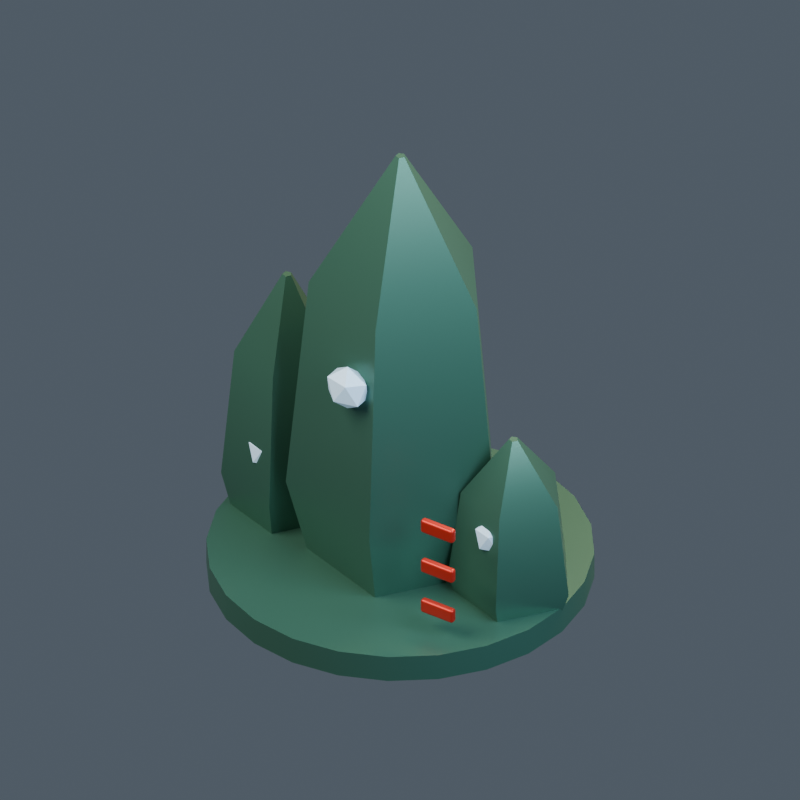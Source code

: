 # Source: model.blend  (saved by Blender 4.5.92; exported with 4.5.12 LTS)
import bpy
from mathutils import Matrix  # noqa: F401  (used for matrix-valued properties, if any)

bpy.ops.wm.read_factory_settings(use_empty=True)
scene = bpy.context.scene
scene.name = '103 | Ruth-feror'

# ---- collections
col_mk18___ruth_feror = bpy.data.collections.new('MK18 | Ruth-feror'); scene.collection.children.link(col_mk18___ruth_feror)

# ---- materials (node trees are filled in below, after node groups)
mat_mikotaj___body = bpy.data.materials.new('mikotaj | body')
mat_mikotaj___body.diffuse_color = (0.055, 0.16, 0.115, 1.0)
mat_mikotaj___light = bpy.data.materials.new('mikotaj | light')
mat_mikotaj___light.diffuse_color = (0.55, 0.78, 1.0, 1.0)
mat_mikotaj___red = bpy.data.materials.new('mikotaj | red')
mat_mikotaj___red.diffuse_color = (0.58, 0.025, 0.015, 1.0)

# ---- material node trees
mat_mikotaj___body.use_nodes = True; mat_mikotaj___body.node_tree.nodes.clear()
_N = mat_mikotaj___body.node_tree.nodes; _L = mat_mikotaj___body.node_tree.links
n0 = _N.new('ShaderNodeBsdfPrincipled'); n0.name = 'Principled BSDF'; n0.location = (-200, 100)
n0.inputs[0].default_value = (0.055, 0.16, 0.115, 1.0)
n0.inputs[1].default_value = 0.45
n0.inputs[2].default_value = 0.43
n0.inputs[27].default_value = (0.055, 0.16, 0.115, 1.0)
n1 = _N.new('ShaderNodeOutputMaterial'); n1.name = 'Material Output'; n1.location = (200, 100)
_L.new(n0.outputs[0], n1.inputs[0])
n1.is_active_output = True
mat_mikotaj___light.use_nodes = True; mat_mikotaj___light.node_tree.nodes.clear()
_N = mat_mikotaj___light.node_tree.nodes; _L = mat_mikotaj___light.node_tree.links
n0 = _N.new('ShaderNodeBsdfPrincipled'); n0.name = 'Principled BSDF'; n0.location = (-200, 100)
n0.inputs[0].default_value = (0.55, 0.78, 1.0, 1.0)
n0.inputs[1].default_value = 0.1
n0.inputs[2].default_value = 0.43
n0.inputs[27].default_value = (0.55, 0.78, 1.0, 1.0)
n0.inputs[28].default_value = 0.25
n1 = _N.new('ShaderNodeOutputMaterial'); n1.name = 'Material Output'; n1.location = (200, 100)
_L.new(n0.outputs[0], n1.inputs[0])
n1.is_active_output = True
mat_mikotaj___red.use_nodes = True; mat_mikotaj___red.node_tree.nodes.clear()
_N = mat_mikotaj___red.node_tree.nodes; _L = mat_mikotaj___red.node_tree.links
n0 = _N.new('ShaderNodeBsdfPrincipled'); n0.name = 'Principled BSDF'; n0.location = (-200, 100)
n0.inputs[0].default_value = (0.58, 0.025, 0.015, 1.0)
n0.inputs[1].default_value = 0.45
n0.inputs[2].default_value = 0.43
n0.inputs[27].default_value = (0.58, 0.025, 0.015, 1.0)
n1 = _N.new('ShaderNodeOutputMaterial'); n1.name = 'Material Output'; n1.location = (200, 100)
_L.new(n0.outputs[0], n1.inputs[0])
n1.is_active_output = True

# ---- world
world_openfa_ambient = bpy.data.worlds.new('OpenFA ambient'); scene.world = world_openfa_ambient
world_openfa_ambient.use_nodes = True; world_openfa_ambient.node_tree.nodes.clear()
_N = world_openfa_ambient.node_tree.nodes; _L = world_openfa_ambient.node_tree.links
n0 = _N.new('ShaderNodeBackground'); n0.name = 'Background'; n0.location = (-200, 100)
n0.inputs[0].default_value = (0.19, 0.24, 0.3, 1.0)
n0.inputs[1].default_value = 0.45
n1 = _N.new('ShaderNodeOutputWorld'); n1.name = 'World Output'; n1.location = (200, 100)
_L.new(n0.outputs[0], n1.inputs[0])
n1.is_active_output = True

# ---- cameras
cam_camera = bpy.data.cameras.new('Camera')
cam_camera.type = 'ORTHO'
cam_camera.clip_end = 100.0
cam_camera.ortho_scale = 4.114

# ---- lights
light_area = bpy.data.lights.new('Area', 'AREA')
light_area.color = (1.0, 0.91, 0.78)
light_area.energy = 1100.0
light_area.size = 5.0
light_area.size_y = 1.0
light_area_001 = bpy.data.lights.new('Area.001', 'AREA')
light_area_001.color = (0.65, 0.83, 1.0)
light_area_001.energy = 650.0
light_area_001.size = 4.0
light_area_001.size_y = 1.0
light_area_002 = bpy.data.lights.new('Area.002', 'AREA')
light_area_002.color = (1.0, 0.66, 0.35)
light_area_002.energy = 900.0
light_area_002.size = 3.0
light_area_002.size_y = 1.0

# ---- meshes
me_foundation_drum_mesh = bpy.data.meshes.new('Foundation drum mesh')
me_foundation_drum_mesh.from_pydata([(1.0, 0.0, 0.0), (0.9659, 0.2588, 0.0), (0.866, 0.5, 0.0), (0.7071, 0.7071, 0.0), (0.5, 0.866, 0.0), (0.2588, 0.9659, 0.0), (6.123e-17, 1.0, 0.0), (-0.2588, 0.9659, 0.0), (-0.5, 0.866, 0.0), (-0.7071, 0.7071, 0.0), (-0.866, 0.5, 0.0), (-0.9659, 0.2588, 0.0), (-1.0, 1.225e-16, 0.0), (-0.9659, -0.2588, 0.0), (-0.866, -0.5, 0.0), (-0.7071, -0.7071, 0.0), (-0.5, -0.866, 0.0), (-0.2588, -0.9659, 0.0), (-1.837e-16, -1.0, 0.0), (0.2588, -0.9659, 0.0), (0.5, -0.866, 0.0), (0.7071, -0.7071, 0.0), (0.866, -0.5, 0.0), (0.9659, -0.2588, 0.0), (1.0, 0.0, 0.15), (0.9659, 0.2588, 0.15), (0.866, 0.5, 0.15), (0.7071, 0.7071, 0.15), (0.5, 0.866, 0.15), (0.2588, 0.9659, 0.15), (6.123e-17, 1.0, 0.15), (-0.2588, 0.9659, 0.15), (-0.5, 0.866, 0.15), (-0.7071, 0.7071, 0.15), (-0.866, 0.5, 0.15), (-0.9659, 0.2588, 0.15), (-1.0, 1.225e-16, 0.15), (-0.9659, -0.2588, 0.15), (-0.866, -0.5, 0.15), (-0.7071, -0.7071, 0.15), (-0.5, -0.866, 0.15), (-0.2588, -0.9659, 0.15), (-1.837e-16, -1.0, 0.15), (0.2588, -0.9659, 0.15), (0.5, -0.866, 0.15), (0.7071, -0.7071, 0.15), (0.866, -0.5, 0.15), (0.9659, -0.2588, 0.15)], [], [(23, 22, 21, 20, 19, 18, 17, 16, 15, 14, 13, 12, 11, 10, 9, 8, 7, 6, 5, 4, 3, 2, 1, 0), (0, 1, 25, 24), (1, 2, 26, 25), (2, 3, 27, 26), (3, 4, 28, 27), (4, 5, 29, 28), (5, 6, 30, 29), (6, 7, 31, 30), (7, 8, 32, 31), (8, 9, 33, 32), (9, 10, 34, 33), (10, 11, 35, 34), (11, 12, 36, 35), (12, 13, 37, 36), (13, 14, 38, 37), (14, 15, 39, 38), (15, 16, 40, 39), (16, 17, 41, 40), (17, 18, 42, 41), (18, 19, 43, 42), (19, 20, 44, 43), (20, 21, 45, 44), (21, 22, 46, 45), (22, 23, 47, 46), (23, 0, 24, 47), (24, 25, 26, 27, 28, 29, 30, 31, 32, 33, 34, 35, 36, 37, 38, 39, 40, 41, 42, 43, 44, 45, 46, 47)])
me_foundation_drum_mesh.polygons.foreach_set('use_smooth', [0, 1, 1, 1, 1, 1, 1, 1, 1, 1, 1, 1, 1, 1, 1, 1, 1, 1, 1, 1, 1, 1, 1, 1, 1, 0])
me_foundation_drum_mesh.materials.append(mat_mikotaj___body)
me_foundation_drum_mesh.update()
me_faceted_crystal_tower_mesh = bpy.data.meshes.new('Faceted crystal tower mesh')
me_faceted_crystal_tower_mesh.from_pydata([(0.4425, 0.0, 0.0), (0.1367, 0.4208, 0.0), (-0.358, 0.2601, 0.0), (-0.358, -0.2601, 0.0), (0.1367, -0.4208, 0.0), (0.59, 0.0, 0.572), (0.1823, 0.5611, 0.572), (-0.4773, 0.3468, 0.572), (-0.4773, -0.3468, 0.572), (0.1823, -0.5611, 0.572), (0.472, 0.0, 1.82), (0.1459, 0.4489, 1.82), (-0.3819, 0.2774, 1.82), (-0.3819, -0.2774, 1.82), (0.1459, -0.4489, 1.82), (0.025, 0.0, 2.6), (0.007725, 0.02378, 2.6), (-0.02023, 0.01469, 2.6), (-0.02023, -0.01469, 2.6), (0.007725, -0.02378, 2.6)], [], [(4, 3, 2, 1, 0), (0, 1, 6, 5), (1, 2, 7, 6), (2, 3, 8, 7), (3, 4, 9, 8), (4, 0, 5, 9), (5, 6, 11, 10), (6, 7, 12, 11), (7, 8, 13, 12), (8, 9, 14, 13), (9, 5, 10, 14), (10, 11, 16, 15), (11, 12, 17, 16), (12, 13, 18, 17), (13, 14, 19, 18), (14, 10, 15, 19), (15, 16, 17, 18, 19)])
me_faceted_crystal_tower_mesh.polygons.foreach_set('use_smooth', [0, 1, 1, 1, 1, 1, 1, 1, 1, 1, 1, 1, 1, 1, 1, 1, 0])
me_faceted_crystal_tower_mesh.materials.append(mat_mikotaj___body)
me_faceted_crystal_tower_mesh.update()
me_faceted_crystal_tower_mesh_001 = bpy.data.meshes.new('Faceted crystal tower mesh.001')
me_faceted_crystal_tower_mesh_001.from_pydata([(0.955, 0.0, 0.0), (0.7788, 0.2425, 0.0), (0.4937, 0.1499, 0.0), (0.4937, -0.1499, 0.0), (0.7788, -0.2425, 0.0), (1.04, 0.0, 0.2402), (0.8051, 0.3234, 0.2402), (0.4249, 0.1998, 0.2402), (0.4249, -0.1998, 0.2402), (0.8051, -0.3234, 0.2402), (0.972, 0.0, 0.7644), (0.7841, 0.2587, 0.7644), (0.4799, 0.1599, 0.7644), (0.4799, -0.1599, 0.7644), (0.7841, -0.2587, 0.7644), (0.725, 0.0, 1.092), (0.7077, 0.02378, 1.092), (0.6798, 0.01469, 1.092), (0.6798, -0.01469, 1.092), (0.7077, -0.02378, 1.092)], [], [(4, 3, 2, 1, 0), (0, 1, 6, 5), (1, 2, 7, 6), (2, 3, 8, 7), (3, 4, 9, 8), (4, 0, 5, 9), (5, 6, 11, 10), (6, 7, 12, 11), (7, 8, 13, 12), (8, 9, 14, 13), (9, 5, 10, 14), (10, 11, 16, 15), (11, 12, 17, 16), (12, 13, 18, 17), (13, 14, 19, 18), (14, 10, 15, 19), (15, 16, 17, 18, 19)])
me_faceted_crystal_tower_mesh_001.polygons.foreach_set('use_smooth', [0, 1, 1, 1, 1, 1, 1, 1, 1, 1, 1, 1, 1, 1, 1, 1, 0])
me_faceted_crystal_tower_mesh_001.materials.append(mat_mikotaj___body)
me_faceted_crystal_tower_mesh_001.update()
me_icosphere = bpy.data.meshes.new('Icosphere')
me_icosphere.from_pydata([(0.0, 0.0, -0.1), (0.07236, -0.04731, -0.04472), (-0.02764, -0.07656, -0.04472), (-0.08944, 0.0, -0.04472), (-0.02764, 0.07656, -0.04472), (0.07236, 0.04731, -0.04472), (0.02764, -0.07656, 0.04472), (-0.07236, -0.04731, 0.04472), (-0.07236, 0.04731, 0.04472), (0.02764, 0.07656, 0.04472), (0.08944, 0.0, 0.04472), (0.0, 0.0, 0.1)], [], [(0, 1, 2), (1, 0, 5), (0, 2, 3), (0, 3, 4), (0, 4, 5), (1, 5, 10), (2, 1, 6), (3, 2, 7), (4, 3, 8), (5, 4, 9), (1, 10, 6), (2, 6, 7), (3, 7, 8), (4, 8, 9), (5, 9, 10), (6, 10, 11), (7, 6, 11), (8, 7, 11), (9, 8, 11), (10, 9, 11)])
_uv = me_icosphere.uv_layers.new(name='UVMap')
_uv.uv.foreach_set('vector', [0.1818, 0.0, 0.2727, 0.1575, 0.09091, 0.1575, 0.2727, 0.1575, 0.3636, 0.0, 0.4545, 0.1575, 0.9091, 0.0, 1.0, 0.1575, 0.8182, 0.1575, 0.7273, 0.0, 0.8182, 0.1575, 0.6364, 0.1575, 0.5455, 0.0, 0.6364, 0.1575, 0.4545, 0.1575, 0.2727, 0.1575, 0.4545, 0.1575, 0.3636, 0.3149, 0.09091, 0.1575, 0.2727, 0.1575, 0.1818, 0.3149, 0.8182, 0.1575, 1.0, 0.1575, 0.9091, 0.3149, 0.6364, 0.1575, 0.8182, 0.1575, 0.7273, 0.3149, 0.4545, 0.1575, 0.6364, 0.1575, 0.5455, 0.3149, 0.2727, 0.1575, 0.3636, 0.3149, 0.1818, 0.3149, 0.09091, 0.1575, 0.1818, 0.3149, 0.0, 0.3149, 0.8182, 0.1575, 0.9091, 0.3149, 0.7273, 0.3149, 0.6364, 0.1575, 0.7273, 0.3149, 0.5455, 0.3149, 0.4545, 0.1575, 0.5455, 0.3149, 0.3636, 0.3149, 0.1818, 0.3149, 0.3636, 0.3149, 0.2727, 0.4724, 0.0, 0.3149, 0.1818, 0.3149, 0.09091, 0.4724, 0.7273, 0.3149, 0.9091, 0.3149, 0.8182, 0.4724, 0.5455, 0.3149, 0.7273, 0.3149, 0.6364, 0.4724, 0.3636, 0.3149, 0.5455, 0.3149, 0.4545, 0.4724])
me_icosphere.materials.append(mat_mikotaj___light)
me_icosphere.update()
me_faceted_crystal_tower_mesh_002 = bpy.data.meshes.new('Faceted crystal tower mesh.002')
me_faceted_crystal_tower_mesh_002.from_pydata([(-0.445, 8.573e-17, 0.0), (-0.6212, 0.2425, 0.0), (-0.9063, 0.1499, 0.0), (-0.9063, -0.1499, 0.0), (-0.6212, -0.2425, 0.0), (-0.36, 8.573e-17, 0.3489), (-0.5949, 0.3234, 0.3489), (-0.9751, 0.1998, 0.3489), (-0.9751, -0.1998, 0.3489), (-0.5949, -0.3234, 0.3489), (-0.428, 8.573e-17, 1.11), (-0.6159, 0.2587, 1.11), (-0.9201, 0.1599, 1.11), (-0.9201, -0.1599, 1.11), (-0.6159, -0.2587, 1.11), (-0.675, 8.573e-17, 1.586), (-0.6923, 0.02378, 1.586), (-0.7202, 0.01469, 1.586), (-0.7202, -0.01469, 1.586), (-0.6923, -0.02378, 1.586)], [], [(4, 3, 2, 1, 0), (0, 1, 6, 5), (1, 2, 7, 6), (2, 3, 8, 7), (3, 4, 9, 8), (4, 0, 5, 9), (5, 6, 11, 10), (6, 7, 12, 11), (7, 8, 13, 12), (8, 9, 14, 13), (9, 5, 10, 14), (10, 11, 16, 15), (11, 12, 17, 16), (12, 13, 18, 17), (13, 14, 19, 18), (14, 10, 15, 19), (15, 16, 17, 18, 19)])
me_faceted_crystal_tower_mesh_002.polygons.foreach_set('use_smooth', [0, 1, 1, 1, 1, 1, 1, 1, 1, 1, 1, 1, 1, 1, 1, 1, 0])
me_faceted_crystal_tower_mesh_002.materials.append(mat_mikotaj___body)
me_faceted_crystal_tower_mesh_002.update()
me_icosphere_001 = bpy.data.meshes.new('Icosphere.001')
me_icosphere_001.from_pydata([(0.0, 0.0, -0.1), (0.07236, -0.04731, -0.04472), (-0.02764, -0.07656, -0.04472), (-0.08944, 0.0, -0.04472), (-0.02764, 0.07656, -0.04472), (0.07236, 0.04731, -0.04472), (0.02764, -0.07656, 0.04472), (-0.07236, -0.04731, 0.04472), (-0.07236, 0.04731, 0.04472), (0.02764, 0.07656, 0.04472), (0.08944, 0.0, 0.04472), (0.0, 0.0, 0.1)], [], [(0, 1, 2), (1, 0, 5), (0, 2, 3), (0, 3, 4), (0, 4, 5), (1, 5, 10), (2, 1, 6), (3, 2, 7), (4, 3, 8), (5, 4, 9), (1, 10, 6), (2, 6, 7), (3, 7, 8), (4, 8, 9), (5, 9, 10), (6, 10, 11), (7, 6, 11), (8, 7, 11), (9, 8, 11), (10, 9, 11)])
_uv = me_icosphere_001.uv_layers.new(name='UVMap')
_uv.uv.foreach_set('vector', [0.1818, 0.0, 0.2727, 0.1575, 0.09091, 0.1575, 0.2727, 0.1575, 0.3636, 0.0, 0.4545, 0.1575, 0.9091, 0.0, 1.0, 0.1575, 0.8182, 0.1575, 0.7273, 0.0, 0.8182, 0.1575, 0.6364, 0.1575, 0.5455, 0.0, 0.6364, 0.1575, 0.4545, 0.1575, 0.2727, 0.1575, 0.4545, 0.1575, 0.3636, 0.3149, 0.09091, 0.1575, 0.2727, 0.1575, 0.1818, 0.3149, 0.8182, 0.1575, 1.0, 0.1575, 0.9091, 0.3149, 0.6364, 0.1575, 0.8182, 0.1575, 0.7273, 0.3149, 0.4545, 0.1575, 0.6364, 0.1575, 0.5455, 0.3149, 0.2727, 0.1575, 0.3636, 0.3149, 0.1818, 0.3149, 0.09091, 0.1575, 0.1818, 0.3149, 0.0, 0.3149, 0.8182, 0.1575, 0.9091, 0.3149, 0.7273, 0.3149, 0.6364, 0.1575, 0.7273, 0.3149, 0.5455, 0.3149, 0.4545, 0.1575, 0.5455, 0.3149, 0.3636, 0.3149, 0.1818, 0.3149, 0.3636, 0.3149, 0.2727, 0.4724, 0.0, 0.3149, 0.1818, 0.3149, 0.09091, 0.4724, 0.7273, 0.3149, 0.9091, 0.3149, 0.8182, 0.4724, 0.5455, 0.3149, 0.7273, 0.3149, 0.6364, 0.4724, 0.3636, 0.3149, 0.5455, 0.3149, 0.4545, 0.4724])
me_icosphere_001.materials.append(mat_mikotaj___light)
me_icosphere_001.update()
me_icosphere_002 = bpy.data.meshes.new('Icosphere.002')
me_icosphere_002.from_pydata([(0.0, 0.0, -0.13), (0.09407, -0.04731, -0.05814), (-0.03593, -0.07656, -0.05814), (-0.1163, 0.0, -0.05814), (-0.03593, 0.07656, -0.05814), (0.09407, 0.04731, -0.05814), (0.03593, -0.07656, 0.05814), (-0.09407, -0.04731, 0.05814), (-0.09407, 0.04731, 0.05814), (0.03593, 0.07656, 0.05814), (0.1163, 0.0, 0.05814), (0.0, 0.0, 0.13)], [], [(0, 1, 2), (1, 0, 5), (0, 2, 3), (0, 3, 4), (0, 4, 5), (1, 5, 10), (2, 1, 6), (3, 2, 7), (4, 3, 8), (5, 4, 9), (1, 10, 6), (2, 6, 7), (3, 7, 8), (4, 8, 9), (5, 9, 10), (6, 10, 11), (7, 6, 11), (8, 7, 11), (9, 8, 11), (10, 9, 11)])
_uv = me_icosphere_002.uv_layers.new(name='UVMap')
_uv.uv.foreach_set('vector', [0.1818, 0.0, 0.2727, 0.1575, 0.09091, 0.1575, 0.2727, 0.1575, 0.3636, 0.0, 0.4545, 0.1575, 0.9091, 0.0, 1.0, 0.1575, 0.8182, 0.1575, 0.7273, 0.0, 0.8182, 0.1575, 0.6364, 0.1575, 0.5455, 0.0, 0.6364, 0.1575, 0.4545, 0.1575, 0.2727, 0.1575, 0.4545, 0.1575, 0.3636, 0.3149, 0.09091, 0.1575, 0.2727, 0.1575, 0.1818, 0.3149, 0.8182, 0.1575, 1.0, 0.1575, 0.9091, 0.3149, 0.6364, 0.1575, 0.8182, 0.1575, 0.7273, 0.3149, 0.4545, 0.1575, 0.6364, 0.1575, 0.5455, 0.3149, 0.2727, 0.1575, 0.3636, 0.3149, 0.1818, 0.3149, 0.09091, 0.1575, 0.1818, 0.3149, 0.0, 0.3149, 0.8182, 0.1575, 0.9091, 0.3149, 0.7273, 0.3149, 0.6364, 0.1575, 0.7273, 0.3149, 0.5455, 0.3149, 0.4545, 0.1575, 0.5455, 0.3149, 0.3636, 0.3149, 0.1818, 0.3149, 0.3636, 0.3149, 0.2727, 0.4724, 0.0, 0.3149, 0.1818, 0.3149, 0.09091, 0.4724, 0.7273, 0.3149, 0.9091, 0.3149, 0.8182, 0.4724, 0.5455, 0.3149, 0.7273, 0.3149, 0.6364, 0.4724, 0.3636, 0.3149, 0.5455, 0.3149, 0.4545, 0.4724])
me_icosphere_002.materials.append(mat_mikotaj___light)
me_icosphere_002.update()
me_cube = bpy.data.meshes.new('Cube')
me_cube.from_pydata([(-0.1, -0.02, -0.04), (-0.1, -0.02, 0.04), (-0.1, 0.02, -0.04), (-0.1, 0.02, 0.04), (0.1, -0.02, -0.04), (0.1, -0.02, 0.04), (0.1, 0.02, -0.04), (0.1, 0.02, 0.04)], [], [(0, 1, 3, 2), (2, 3, 7, 6), (6, 7, 5, 4), (4, 5, 1, 0), (2, 6, 4, 0), (7, 3, 1, 5)])
_uv = me_cube.uv_layers.new(name='UVMap')
_uv.uv.foreach_set('vector', [0.375, 0.0, 0.625, 0.0, 0.625, 0.25, 0.375, 0.25, 0.375, 0.25, 0.625, 0.25, 0.625, 0.5, 0.375, 0.5, 0.375, 0.5, 0.625, 0.5, 0.625, 0.75, 0.375, 0.75, 0.375, 0.75, 0.625, 0.75, 0.625, 1.0, 0.375, 1.0, 0.125, 0.5, 0.375, 0.5, 0.375, 0.75, 0.125, 0.75, 0.625, 0.5, 0.875, 0.5, 0.875, 0.75, 0.625, 0.75])
me_cube.materials.append(mat_mikotaj___red)
me_cube.update()
me_cube_001 = bpy.data.meshes.new('Cube.001')
me_cube_001.from_pydata([(-0.1, -0.02, -0.04), (-0.1, -0.02, 0.04), (-0.1, 0.02, -0.04), (-0.1, 0.02, 0.04), (0.1, -0.02, -0.04), (0.1, -0.02, 0.04), (0.1, 0.02, -0.04), (0.1, 0.02, 0.04)], [], [(0, 1, 3, 2), (2, 3, 7, 6), (6, 7, 5, 4), (4, 5, 1, 0), (2, 6, 4, 0), (7, 3, 1, 5)])
_uv = me_cube_001.uv_layers.new(name='UVMap')
_uv.uv.foreach_set('vector', [0.375, 0.0, 0.625, 0.0, 0.625, 0.25, 0.375, 0.25, 0.375, 0.25, 0.625, 0.25, 0.625, 0.5, 0.375, 0.5, 0.375, 0.5, 0.625, 0.5, 0.625, 0.75, 0.375, 0.75, 0.375, 0.75, 0.625, 0.75, 0.625, 1.0, 0.375, 1.0, 0.125, 0.5, 0.375, 0.5, 0.375, 0.75, 0.125, 0.75, 0.625, 0.5, 0.875, 0.5, 0.875, 0.75, 0.625, 0.75])
me_cube_001.materials.append(mat_mikotaj___red)
me_cube_001.update()
me_cube_002 = bpy.data.meshes.new('Cube.002')
me_cube_002.from_pydata([(-0.1, -0.02, -0.04), (-0.1, -0.02, 0.04), (-0.1, 0.02, -0.04), (-0.1, 0.02, 0.04), (0.1, -0.02, -0.04), (0.1, -0.02, 0.04), (0.1, 0.02, -0.04), (0.1, 0.02, 0.04)], [], [(0, 1, 3, 2), (2, 3, 7, 6), (6, 7, 5, 4), (4, 5, 1, 0), (2, 6, 4, 0), (7, 3, 1, 5)])
_uv = me_cube_002.uv_layers.new(name='UVMap')
_uv.uv.foreach_set('vector', [0.375, 0.0, 0.625, 0.0, 0.625, 0.25, 0.375, 0.25, 0.375, 0.25, 0.625, 0.25, 0.625, 0.5, 0.375, 0.5, 0.375, 0.5, 0.625, 0.5, 0.625, 0.75, 0.375, 0.75, 0.375, 0.75, 0.625, 0.75, 0.625, 1.0, 0.375, 1.0, 0.125, 0.5, 0.375, 0.5, 0.375, 0.75, 0.125, 0.75, 0.625, 0.5, 0.875, 0.5, 0.875, 0.75, 0.625, 0.75])
me_cube_002.materials.append(mat_mikotaj___red)
me_cube_002.update()

# ---- objects
ob_openfa_orthographic_30_degree_camera = bpy.data.objects.new('OpenFA orthographic 30 degree camera', cam_camera)
ob_soft_key = bpy.data.objects.new('Soft key', light_area)
ob_cool_fill = bpy.data.objects.new('Cool fill', light_area_001)
ob_copper_rim = bpy.data.objects.new('Copper rim', light_area_002)
ob_foundation_drum = bpy.data.objects.new('Foundation drum', me_foundation_drum_mesh)
ob_faceted_crystal_tower = bpy.data.objects.new('Faceted crystal tower', me_faceted_crystal_tower_mesh)
ob_faceted_crystal_tower_001 = bpy.data.objects.new('Faceted crystal tower.001', me_faceted_crystal_tower_mesh_001)
ob_crystal_luminous_node = bpy.data.objects.new('Crystal luminous node', me_icosphere)
ob_faceted_crystal_tower_002 = bpy.data.objects.new('Faceted crystal tower.002', me_faceted_crystal_tower_mesh_002)
ob_crystal_luminous_node_001 = bpy.data.objects.new('Crystal luminous node.001', me_icosphere_001)
ob_central_luminous_node = bpy.data.objects.new('Central luminous node', me_icosphere_002)
ob_crystal_red_identifying_inset = bpy.data.objects.new('Crystal red identifying inset', me_cube)
ob_crystal_red_identifying_inset_001 = bpy.data.objects.new('Crystal red identifying inset.001', me_cube_001)
ob_crystal_red_identifying_inset_002 = bpy.data.objects.new('Crystal red identifying inset.002', me_cube_002)

# ---- transforms, parenting, visibility, modifiers, constraints
ob_openfa_orthographic_30_degree_camera.location = (9.151, -13.73, 12.62)
ob_openfa_orthographic_30_degree_camera.rotation_euler = (0.9599, 5.558e-09, 0.588)
ob_soft_key.location = (-3.0, -5.0, 8.0)
ob_soft_key.rotation_euler = (0.6945, -4.69e-08, -0.5404)
ob_cool_fill.location = (5.0, -1.0, 5.0)
ob_cool_fill.rotation_euler = (0.9056, 4.58e-09, 1.373)
ob_copper_rim.location = (1.0, 5.0, 6.0)
ob_copper_rim.rotation_euler = (0.7952, -6.254e-08, 2.944)
ob_foundation_drum.location = (0.0, 0.0, 0.0)
_m = ob_foundation_drum.modifiers.new('Preserve industrial profile breaks', 'EDGE_SPLIT')
_m.split_angle = 0.5585
ob_faceted_crystal_tower.location = (0.0, 0.0, 0.0)
_m = ob_faceted_crystal_tower.modifiers.new('Preserve industrial profile breaks', 'EDGE_SPLIT')
_m.split_angle = 0.5585
ob_faceted_crystal_tower_001.location = (0.0, 0.0, 0.0)
_m = ob_faceted_crystal_tower_001.modifiers.new('Preserve industrial profile breaks', 'EDGE_SPLIT')
_m.split_angle = 0.5585
ob_crystal_luminous_node.location = (0.7, -0.2, 0.598)
ob_faceted_crystal_tower_002.location = (0.0, 0.0, 0.0)
_m = ob_faceted_crystal_tower_002.modifiers.new('Preserve industrial profile breaks', 'EDGE_SPLIT')
_m.split_angle = 0.5585
ob_crystal_luminous_node_001.location = (-0.7, -0.2, 0.598)
ob_central_luminous_node.location = (0.0, -0.49, 1.43)
ob_crystal_red_identifying_inset.location = (0.6, -0.55, 0.3)
_m = ob_crystal_red_identifying_inset.modifiers.new('Manufactured edge bevel', 'BEVEL')
_m.width = 0.014
_m.width_pct = 0.014
_m.segments = 3
_m = ob_crystal_red_identifying_inset.modifiers.new('Weighted corner normals', 'WEIGHTED_NORMAL')
ob_crystal_red_identifying_inset_001.location = (0.6, -0.55, 0.55)
_m = ob_crystal_red_identifying_inset_001.modifiers.new('Manufactured edge bevel', 'BEVEL')
_m.width = 0.014
_m.width_pct = 0.014
_m.segments = 3
_m = ob_crystal_red_identifying_inset_001.modifiers.new('Weighted corner normals', 'WEIGHTED_NORMAL')
ob_crystal_red_identifying_inset_002.location = (0.6, -0.55, 0.8)
_m = ob_crystal_red_identifying_inset_002.modifiers.new('Manufactured edge bevel', 'BEVEL')
_m.width = 0.014
_m.width_pct = 0.014
_m.segments = 3
_m = ob_crystal_red_identifying_inset_002.modifiers.new('Weighted corner normals', 'WEIGHTED_NORMAL')

# ---- collection membership
scene.collection.objects.link(ob_openfa_orthographic_30_degree_camera)
scene.collection.objects.link(ob_soft_key)
scene.collection.objects.link(ob_cool_fill)
scene.collection.objects.link(ob_copper_rim)
col_mk18___ruth_feror.objects.link(ob_foundation_drum)
col_mk18___ruth_feror.objects.link(ob_faceted_crystal_tower)
col_mk18___ruth_feror.objects.link(ob_faceted_crystal_tower_001)
col_mk18___ruth_feror.objects.link(ob_crystal_luminous_node)
col_mk18___ruth_feror.objects.link(ob_faceted_crystal_tower_002)
col_mk18___ruth_feror.objects.link(ob_crystal_luminous_node_001)
col_mk18___ruth_feror.objects.link(ob_central_luminous_node)
col_mk18___ruth_feror.objects.link(ob_crystal_red_identifying_inset)
col_mk18___ruth_feror.objects.link(ob_crystal_red_identifying_inset_001)
col_mk18___ruth_feror.objects.link(ob_crystal_red_identifying_inset_002)

# ---- scene / render settings (as saved in the file)
scene.camera = ob_openfa_orthographic_30_degree_camera
scene.frame_start = 1; scene.frame_end = 250; scene.frame_set(1)
scene.render.engine = 'CYCLES'
scene.render.resolution_x = 512
scene.render.resolution_y = 512
scene.render.film_transparent = True
scene.cycles.samples = 32
bpy.context.view_layer.update()

